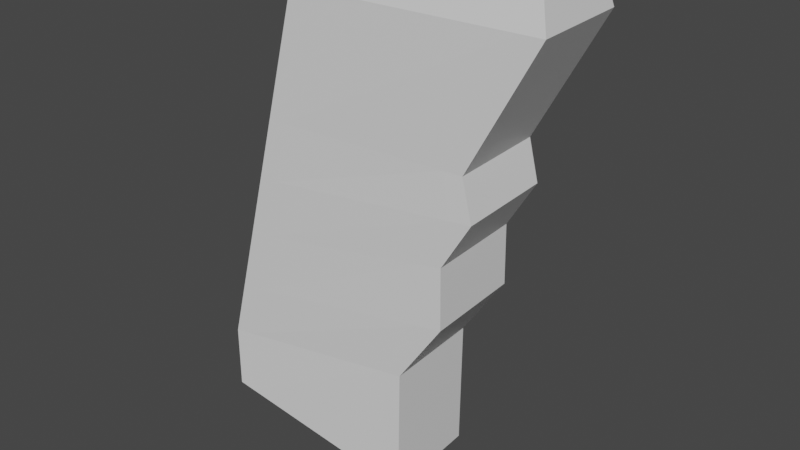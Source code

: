 # Source: Twin_turbos_ammo_clip.blend  (saved by Blender 2.93.20; exported with 4.5.12 LTS)
import bpy
from mathutils import Matrix  # noqa: F401  (used for matrix-valued properties, if any)

bpy.ops.wm.read_factory_settings(use_empty=True)
scene = bpy.context.scene
scene.name = 'Scene'

# ---- collections
col_collection = bpy.data.collections.new('Collection'); scene.collection.children.link(col_collection)

# ---- materials (node trees are filled in below, after node groups)
mat_material_005 = bpy.data.materials.new('Material.005')
mat_material_005.use_transparent_shadow = False
mat_material_005.diffuse_color = (0.007194, 0.002269, 0.006088, 1.0)

# ---- material node trees
mat_material_005.use_nodes = True; mat_material_005.node_tree.nodes.clear()
_N = mat_material_005.node_tree.nodes; _L = mat_material_005.node_tree.links
n0 = _N.new('ShaderNodeBsdfPrincipled'); n0.name = 'Principled BSDF'; n0.location = (10, 300)
n0.distribution = 'GGX'
n0.subsurface_method = 'BURLEY'
n0.inputs[3].default_value = 1.45
n0.inputs[27].default_value = (0.0, 0.0, 0.0, 1.0)
n0.inputs[28].default_value = 1.0
n1 = _N.new('ShaderNodeOutputMaterial'); n1.name = 'Material Output'; n1.location = (300, 300)
_L.new(n0.outputs[0], n1.inputs[0])
n1.is_active_output = True

# ---- world
world_world = bpy.data.worlds.new('World'); scene.world = world_world
world_world.use_nodes = True; world_world.node_tree.nodes.clear()
_N = world_world.node_tree.nodes; _L = world_world.node_tree.links
n0 = _N.new('ShaderNodeOutputWorld'); n0.name = 'World Output'; n0.location = (300, 300)
n1 = _N.new('ShaderNodeBackground'); n1.name = 'Background'; n1.location = (10, 300)
n1.inputs[0].default_value = (0.05088, 0.05088, 0.05088, 1.0)
_L.new(n1.outputs[0], n0.inputs[0])
n0.is_active_output = True
world_world.color = (0.05088, 0.05088, 0.05088)
world_world.use_sun_shadow = False
world_world.sun_shadow_jitter_overblur = 0.0

# ---- meshes
me_cube_008 = bpy.data.meshes.new('Cube.008')
me_cube_008.from_pydata([(-0.6713, -0.9631, -0.6585), (-0.6713, 1.037, -0.6585), (1.0, -1.0, -0.8139), (1.0, 1.0, -0.8139), (0.2902, -0.861, 1.163), (0.08211, -1.0, 1.033), (0.2902, 0.861, 1.163), (0.08211, 1.0, 1.033), (2.012, -0.861, 1.163), (2.082, -1.0, 1.033), (2.012, 0.861, 1.163), (2.082, 1.0, 1.033), (1.516, -1.034, 0.5413), (-0.1797, -1.0, 0.5413), (-0.1797, 1.0, 0.5413), (1.516, 0.9659, 0.5413), (-0.3092, -1.0, 0.298), (-0.3092, 1.0, 0.298), (1.604, 0.9903, 0.3835), (1.604, -1.01, 0.3835), (-0.4394, -1.0, 0.05327), (-0.4394, 1.0, 0.05327), (1.361, 0.9776, 0.1923), (1.361, -1.022, 0.1923), (-0.5715, -1.0, -0.1949), (-0.5715, 1.0, -0.1949), (1.373, 0.9938, -0.04716), (1.373, -1.006, -0.04716), (-0.6881, -1.0, -0.414), (-0.6881, 1.0, -0.414), (1.002, 0.9653, -0.3065), (1.002, -1.035, -0.3065), (-0.6713, -0.6687, -0.6585), (1.0, -0.7056, -0.8139), (0.2902, -0.6075, 1.163), (0.08211, -0.7056, 1.033), (2.012, -0.6075, 1.163), (2.082, -0.7056, 1.033), (-0.1797, -0.7056, 0.5413), (1.516, -0.7397, 0.5413), (1.604, -0.7153, 0.3835), (-0.3092, -0.7056, 0.298), (-0.4394, -0.7056, 0.05327), (1.361, -0.7279, 0.1923), (1.373, -0.7117, -0.04716), (-0.5715, -0.7056, -0.1949), (-0.6881, -0.7056, -0.414), (1.002, -0.7403, -0.3065), (1.0, 0.6919, -0.8139), (0.2902, 0.5957, 1.163), (2.082, 0.6919, 1.033), (-0.1797, 0.6919, 0.5413), (-0.3092, 0.6919, 0.298), (-0.4394, 0.6919, 0.05327), (-0.5715, 0.6919, -0.1949), (-0.6881, 0.6919, -0.414), (-0.6713, 0.7288, -0.6585), (0.08211, 0.6919, 1.033), (2.012, 0.5957, 1.163), (1.516, 0.6578, 0.5413), (1.604, 0.6822, 0.3835), (1.361, 0.6695, 0.1923), (1.373, 0.6857, -0.04716), (1.002, 0.6572, -0.3065), (0.8452, 1.003, -0.7995), (0.8452, -0.9966, -0.7995), (1.853, 0.861, 1.163), (1.897, 1.0, 1.033), (1.853, -0.861, 1.163), (1.897, -1.0, 1.033), (1.359, -1.031, 0.5413), (1.359, 0.9691, 0.5413), (1.427, 0.9912, 0.3756), (1.427, -1.009, 0.3756), (1.194, -1.02, 0.1794), (1.194, 0.9797, 0.1794), (1.193, 0.9944, -0.06084), (1.193, -1.006, -0.06084), (0.8457, -1.032, -0.3165), (0.8457, 0.9685, -0.3165), (0.8452, -0.7021, -0.7995), (1.853, -0.6075, 1.163), (1.853, 0.5957, 1.163), (0.8452, 0.6953, -0.7995), (-0.5363, 1.034, -0.6711), (0.2437, 1.0, 1.033), (0.4293, -0.861, 1.163), (-0.04268, -1.003, 0.5413), (-0.1546, -1.001, 0.3049), (-0.294, -1.002, 0.0645), (-0.4144, -1.001, -0.1829), (-0.5516, -1.003, -0.4053), (-0.5363, -0.6717, -0.6711), (-0.5363, 0.7258, -0.6711), (-0.5363, -0.9661, -0.6711), (0.4293, 0.861, 1.163), (0.2437, -1.0, 1.033), (-0.04268, 0.9972, 0.5413), (-0.1546, 0.9992, 0.3049), (-0.294, 0.9982, 0.0645), (-0.4144, 0.9995, -0.1829), (-0.5516, 0.9972, -0.4053), (0.4293, -0.6075, 1.163), (0.4293, 0.5957, 1.163), (0.4293, -0.6075, 0.9266), (1.853, -0.6075, 0.9266), (0.4293, 0.5957, 0.9266), (1.853, 0.5957, 0.9266)], [], [(102, 34, 4, 86), (39, 37, 9, 12), (51, 57, 7, 14), (80, 33, 2, 65), (71, 67, 11, 15), (49, 6, 7, 57), (66, 10, 11, 67), (36, 8, 9, 37), (86, 4, 5, 96), (87, 96, 5, 13), (88, 87, 13, 16), (72, 71, 15, 18), (52, 51, 14, 17), (40, 39, 12, 19), (43, 40, 19, 23), (53, 52, 17, 21), (75, 72, 18, 22), (89, 88, 16, 20), (90, 89, 20, 24), (76, 75, 22, 26), (54, 53, 21, 25), (44, 43, 23, 27), (47, 44, 27, 31), (55, 54, 25, 29), (79, 76, 26, 30), (91, 90, 24, 28), (94, 91, 28, 0), (64, 79, 30, 3), (56, 55, 29, 1), (33, 47, 31, 2), (48, 63, 47, 33), (0, 28, 46, 32), (28, 24, 45, 46), (63, 62, 44, 47), (62, 61, 43, 44), (24, 20, 42, 45), (20, 16, 41, 42), (61, 60, 40, 43), (60, 59, 39, 40), (16, 13, 38, 41), (58, 36, 37, 50), (4, 34, 35, 5), (83, 48, 33, 80), (13, 5, 35, 38), (59, 50, 37, 39), (103, 49, 34, 102), (95, 6, 49, 103), (15, 11, 50, 59), (64, 3, 48, 83), (10, 58, 50, 11), (18, 15, 59, 60), (22, 18, 60, 61), (26, 22, 61, 62), (30, 26, 62, 63), (3, 30, 63, 48), (32, 46, 55, 56), (46, 45, 54, 55), (45, 42, 53, 54), (42, 41, 52, 53), (41, 38, 51, 52), (34, 49, 57, 35), (38, 35, 57, 51), (84, 64, 83, 93), (10, 66, 82, 58), (58, 82, 81, 36), (93, 83, 80, 92), (84, 101, 79, 64), (2, 31, 78, 65), (31, 27, 77, 78), (101, 100, 76, 79), (100, 99, 75, 76), (27, 23, 74, 77), (23, 19, 73, 74), (99, 98, 72, 75), (98, 97, 71, 72), (19, 12, 70, 73), (12, 9, 69, 70), (8, 68, 69, 9), (95, 66, 67, 85), (97, 85, 67, 71), (92, 80, 65, 94), (36, 81, 68, 8), (32, 92, 94, 0), (14, 7, 85, 97), (6, 95, 85, 7), (17, 14, 97, 98), (21, 17, 98, 99), (25, 21, 99, 100), (29, 25, 100, 101), (1, 29, 101, 84), (56, 93, 92, 32), (1, 84, 93, 56), (66, 95, 103, 82), (102, 81, 105, 104), (65, 78, 91, 94), (78, 77, 90, 91), (77, 74, 89, 90), (74, 73, 88, 89), (73, 70, 87, 88), (70, 69, 96, 87), (68, 86, 96, 69), (81, 102, 86, 68), (107, 106, 104, 105), (81, 82, 107, 105), (82, 103, 106, 107), (103, 102, 104, 106)])
_uv = me_cube_008.uv_layers.new(name='UVMap')
_uv.uv.foreach_set('vector', [0.8402, 0.7009, 0.8576, 0.7009, 0.8576, 0.7326, 0.8402, 0.7326, 0.5531, 0.7132, 0.61, 0.7132, 0.61, 0.75, 0.5531, 0.75, 0.5531, 0.2115, 0.61, 0.2115, 0.61, 0.25, 0.5531, 0.25, 0.3518, 0.7132, 0.375, 0.7132, 0.375, 0.75, 0.3518, 0.75, 0.5531, 0.4768, 0.61, 0.4768, 0.61, 0.5, 0.5531, 0.5, 0.8576, 0.5505, 0.8576, 0.5174, 0.875, 0.5, 0.875, 0.5385, 0.6623, 0.5174, 0.6424, 0.5174, 0.6336, 0.5, 0.656, 0.5, 0.6424, 0.7009, 0.6424, 0.7326, 0.61, 0.75, 0.61, 0.7132, 0.8402, 0.7326, 0.8576, 0.7326, 0.875, 0.75, 0.8555, 0.75, 0.5531, 0.9798, 0.61, 0.9798, 0.61, 1.0, 0.5531, 1.0, 0.525, 0.9798, 0.5531, 0.9798, 0.5531, 1.0, 0.525, 1.0, 0.525, 0.4768, 0.5531, 0.4768, 0.5531, 0.5, 0.525, 0.5, 0.525, 0.2115, 0.5531, 0.2115, 0.5531, 0.25, 0.525, 0.25, 0.525, 0.7132, 0.5531, 0.7132, 0.5531, 0.75, 0.525, 0.75, 0.4967, 0.7132, 0.525, 0.7132, 0.525, 0.75, 0.4967, 0.75, 0.4967, 0.2115, 0.525, 0.2115, 0.525, 0.25, 0.4967, 0.25, 0.4967, 0.4768, 0.525, 0.4768, 0.525, 0.5, 0.4967, 0.5, 0.4967, 0.9798, 0.525, 0.9798, 0.525, 1.0, 0.4967, 1.0, 0.4681, 0.9798, 0.4967, 0.9798, 0.4967, 1.0, 0.4681, 1.0, 0.4681, 0.4768, 0.4967, 0.4768, 0.4967, 0.5, 0.4681, 0.5, 0.4681, 0.2115, 0.4967, 0.2115, 0.4967, 0.25, 0.4681, 0.25, 0.4681, 0.7132, 0.4967, 0.7132, 0.4967, 0.75, 0.4681, 0.75, 0.4427, 0.7132, 0.4681, 0.7132, 0.4681, 0.75, 0.4427, 0.75, 0.4427, 0.2115, 0.4681, 0.2115, 0.4681, 0.25, 0.4427, 0.25, 0.4427, 0.4768, 0.4681, 0.4768, 0.4681, 0.5, 0.4427, 0.5, 0.4427, 0.9798, 0.4681, 0.9798, 0.4681, 1.0, 0.4427, 1.0, 0.375, 0.9798, 0.4427, 0.9798, 0.4427, 1.0, 0.375, 1.0, 0.375, 0.4768, 0.4427, 0.4768, 0.4427, 0.5, 0.375, 0.5, 0.375, 0.2115, 0.4427, 0.2115, 0.4427, 0.25, 0.375, 0.25, 0.375, 0.7132, 0.4427, 0.7132, 0.4427, 0.75, 0.375, 0.75, 0.375, 0.5385, 0.4427, 0.5385, 0.4427, 0.7132, 0.375, 0.7132, 0.375, 0.0, 0.4427, 0.0, 0.4427, 0.03681, 0.375, 0.03681, 0.4427, 0.0, 0.4681, 0.0, 0.4681, 0.03681, 0.4427, 0.03681, 0.4427, 0.5385, 0.4681, 0.5385, 0.4681, 0.7132, 0.4427, 0.7132, 0.4681, 0.5385, 0.4967, 0.5385, 0.4967, 0.7132, 0.4681, 0.7132, 0.4681, 0.0, 0.4967, 0.0, 0.4967, 0.03681, 0.4681, 0.03681, 0.4967, 0.0, 0.525, 0.0, 0.525, 0.03681, 0.4967, 0.03681, 0.4967, 0.5385, 0.525, 0.5385, 0.525, 0.7132, 0.4967, 0.7132, 0.525, 0.5385, 0.5531, 0.5385, 0.5531, 0.7132, 0.525, 0.7132, 0.525, 0.0, 0.5531, 0.0, 0.5531, 0.03681, 0.525, 0.03681, 0.6424, 0.5505, 0.6424, 0.7009, 0.61, 0.7132, 0.61, 0.5385, 0.8576, 0.7326, 0.8576, 0.7009, 0.875, 0.7132, 0.875, 0.75, 0.3518, 0.5385, 0.375, 0.5385, 0.375, 0.7132, 0.3518, 0.7132, 0.5531, 0.0, 0.61, 0.0, 0.61, 0.03681, 0.5531, 0.03681, 0.5531, 0.5385, 0.61, 0.5385, 0.61, 0.7132, 0.5531, 0.7132, 0.8402, 0.5505, 0.8576, 0.5505, 0.8576, 0.7009, 0.8402, 0.7009, 0.8402, 0.5174, 0.8576, 0.5174, 0.8576, 0.5505, 0.8402, 0.5505, 0.5531, 0.5, 0.61, 0.5, 0.61, 0.5385, 0.5531, 0.5385, 0.3518, 0.5, 0.375, 0.5, 0.375, 0.5385, 0.3518, 0.5385, 0.6424, 0.5174, 0.6424, 0.5505, 0.61, 0.5385, 0.61, 0.5, 0.525, 0.5, 0.5531, 0.5, 0.5531, 0.5385, 0.525, 0.5385, 0.4967, 0.5, 0.525, 0.5, 0.525, 0.5385, 0.4967, 0.5385, 0.4681, 0.5, 0.4967, 0.5, 0.4967, 0.5385, 0.4681, 0.5385, 0.4427, 0.5, 0.4681, 0.5, 0.4681, 0.5385, 0.4427, 0.5385, 0.375, 0.5, 0.4427, 0.5, 0.4427, 0.5385, 0.375, 0.5385, 0.375, 0.03681, 0.4427, 0.03681, 0.4427, 0.2115, 0.375, 0.2115, 0.4427, 0.03681, 0.4681, 0.03681, 0.4681, 0.2115, 0.4427, 0.2115, 0.4681, 0.03681, 0.4967, 0.03681, 0.4967, 0.2115, 0.4681, 0.2115, 0.4967, 0.03681, 0.525, 0.03681, 0.525, 0.2115, 0.4967, 0.2115, 0.525, 0.03681, 0.5531, 0.03681, 0.5531, 0.2115, 0.525, 0.2115, 0.8576, 0.7009, 0.8576, 0.5505, 0.875, 0.5385, 0.875, 0.7132, 0.5531, 0.03681, 0.61, 0.03681, 0.61, 0.2115, 0.5531, 0.2115, 0.1452, 0.5, 0.3518, 0.5, 0.3518, 0.5385, 0.1452, 0.5385, 0.6424, 0.5174, 0.6623, 0.5174, 0.6623, 0.5505, 0.6424, 0.5505, 0.6424, 0.5505, 0.6623, 0.5505, 0.6623, 0.7009, 0.6424, 0.7009, 0.1452, 0.5385, 0.3518, 0.5385, 0.3518, 0.7132, 0.1452, 0.7132, 0.375, 0.2702, 0.4427, 0.2702, 0.4427, 0.4768, 0.375, 0.4768, 0.375, 0.75, 0.4427, 0.75, 0.4427, 0.7732, 0.375, 0.7732, 0.4427, 0.75, 0.4681, 0.75, 0.4681, 0.7732, 0.4427, 0.7732, 0.4427, 0.2702, 0.4681, 0.2702, 0.4681, 0.4768, 0.4427, 0.4768, 0.4681, 0.2702, 0.4967, 0.2702, 0.4967, 0.4768, 0.4681, 0.4768, 0.4681, 0.75, 0.4967, 0.75, 0.4967, 0.7732, 0.4681, 0.7732, 0.4967, 0.75, 0.525, 0.75, 0.525, 0.7732, 0.4967, 0.7732, 0.4967, 0.2702, 0.525, 0.2702, 0.525, 0.4768, 0.4967, 0.4768, 0.525, 0.2702, 0.5531, 0.2702, 0.5531, 0.4768, 0.525, 0.4768, 0.525, 0.75, 0.5531, 0.75, 0.5531, 0.7732, 0.525, 0.7732, 0.5531, 0.75, 0.61, 0.75, 0.61, 0.7732, 0.5531, 0.7732, 0.6424, 0.7326, 0.6623, 0.7326, 0.656, 0.75, 0.6336, 0.75, 0.8402, 0.5174, 0.6623, 0.5174, 0.656, 0.5, 0.8555, 0.5, 0.5531, 0.2702, 0.61, 0.2702, 0.61, 0.4768, 0.5531, 0.4768, 0.1452, 0.7132, 0.3518, 0.7132, 0.3518, 0.75, 0.1452, 0.75, 0.6424, 0.7009, 0.6623, 0.7009, 0.6623, 0.7326, 0.6424, 0.7326, 0.125, 0.7132, 0.1452, 0.7132, 0.1452, 0.75, 0.125, 0.75, 0.5531, 0.25, 0.61, 0.25, 0.61, 0.2702, 0.5531, 0.2702, 0.8576, 0.5174, 0.8402, 0.5174, 0.8555, 0.5, 0.875, 0.5, 0.525, 0.25, 0.5531, 0.25, 0.5531, 0.2702, 0.525, 0.2702, 0.4967, 0.25, 0.525, 0.25, 0.525, 0.2702, 0.4967, 0.2702, 0.4681, 0.25, 0.4967, 0.25, 0.4967, 0.2702, 0.4681, 0.2702, 0.4427, 0.25, 0.4681, 0.25, 0.4681, 0.2702, 0.4427, 0.2702, 0.375, 0.25, 0.4427, 0.25, 0.4427, 0.2702, 0.375, 0.2702, 0.125, 0.5385, 0.1452, 0.5385, 0.1452, 0.7132, 0.125, 0.7132, 0.125, 0.5, 0.1452, 0.5, 0.1452, 0.5385, 0.125, 0.5385, 0.6623, 0.5174, 0.8402, 0.5174, 0.8402, 0.5505, 0.6623, 0.5505, 0.8402, 0.7009, 0.6623, 0.7009, 0.6623, 0.7009, 0.8402, 0.7009, 0.375, 0.7732, 0.4427, 0.7732, 0.4427, 0.9798, 0.375, 0.9798, 0.4427, 0.7732, 0.4681, 0.7732, 0.4681, 0.9798, 0.4427, 0.9798, 0.4681, 0.7732, 0.4967, 0.7732, 0.4967, 0.9798, 0.4681, 0.9798, 0.4967, 0.7732, 0.525, 0.7732, 0.525, 0.9798, 0.4967, 0.9798, 0.525, 0.7732, 0.5531, 0.7732, 0.5531, 0.9798, 0.525, 0.9798, 0.5531, 0.7732, 0.61, 0.7732, 0.61, 0.9798, 0.5531, 0.9798, 0.6623, 0.7326, 0.8402, 0.7326, 0.8555, 0.75, 0.656, 0.75, 0.6623, 0.7009, 0.8402, 0.7009, 0.8402, 0.7326, 0.6623, 0.7326, 0.6623, 0.5505, 0.8402, 0.5505, 0.8402, 0.7009, 0.6623, 0.7009, 0.6623, 0.7009, 0.6623, 0.5505, 0.6623, 0.5505, 0.6623, 0.7009, 0.6623, 0.5505, 0.8402, 0.5505, 0.8402, 0.5505, 0.6623, 0.5505, 0.8402, 0.5505, 0.8402, 0.7009, 0.8402, 0.7009, 0.8402, 0.5505])
me_cube_008.materials.append(mat_material_005)
me_cube_008.use_remesh_fix_poles = True
me_cube_008.use_remesh_preserve_attributes = False
me_cube_008.update()

# ---- objects
ob_clip = bpy.data.objects.new('Clip', me_cube_008)

# ---- transforms, parenting, visibility, modifiers, constraints
ob_clip.location = (-0.284, -0.0004823, -0.871)
ob_clip.rotation_euler = (0.0, -0.0, 0.04758)
ob_clip.scale = (0.2307, -0.0979, 0.4866)

# ---- collection membership
col_collection.objects.link(ob_clip)

# ---- scene / render settings (as saved in the file)
scene.frame_start = 1; scene.frame_end = 250; scene.frame_set(1)
scene.render.engine = 'BLENDER_EEVEE_NEXT'
scene.render.fps = 25
scene.cycles.use_denoising = False
scene.cycles.samples = 128
scene.cycles.sampling_pattern = 'TABULATED_SOBOL'
scene.cycles.use_adaptive_sampling = False
scene.cycles.use_light_tree = False
scene.view_settings.view_transform = 'Filmic'
bpy.context.view_layer.update()

# ---- added for rendering (the .blend has no active camera and no usable light): camera, sun
cam_auto = bpy.data.cameras.new('AutoCamera')
cam_auto.lens = 50.0
cam_auto.sensor_width = 36.0
cam_auto.clip_end = 1000.0
ob_auto_camera = bpy.data.objects.new('AutoCamera', cam_auto)
scene.collection.objects.link(ob_auto_camera)
ob_auto_camera.location = (0.971254, -1.30644, 0.0896424)
ob_auto_camera.rotation_euler = (1.09748, -7.21219e-08, 0.694738)
scene.camera = ob_auto_camera
light_auto_sun = bpy.data.lights.new('AutoSun', 'SUN')
light_auto_sun.energy = 3.0
light_auto_sun.angle = 0.0523599
ob_auto_sun = bpy.data.objects.new('AutoSun', light_auto_sun)
scene.collection.objects.link(ob_auto_sun)
ob_auto_sun.rotation_euler = (0.872665, 0.174533, 0.523599)
bpy.context.view_layer.update()
